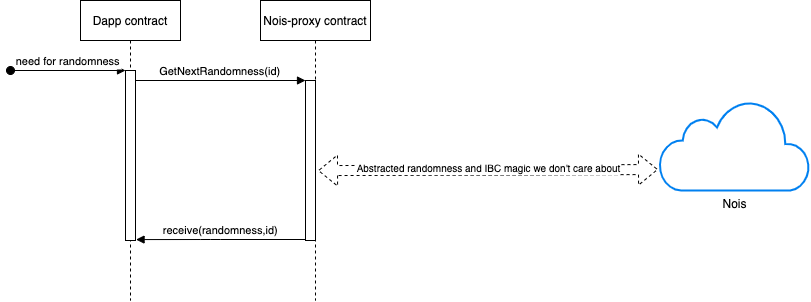

The diagram above was exported from draw.io. Its source (the exported page's mxGraphModel, read from the mxfile embedded in the PNG):
<mxGraphModel dx="1028" dy="536" grid="1" gridSize="10" guides="1" tooltips="1" connect="1" arrows="1" fold="1" page="1" pageScale="1" pageWidth="850" pageHeight="1100" math="0" shadow="0">
  <root>
    <mxCell id="0" />
    <mxCell id="1" parent="0" />
    <mxCell id="3nuBFxr9cyL0pnOWT2aG-1" value="Dapp contract" style="shape=umlLifeline;perimeter=lifelinePerimeter;container=1;collapsible=0;recursiveResize=0;rounded=0;shadow=0;strokeWidth=1;" parent="1" vertex="1">
      <mxGeometry x="120" y="80" width="100" height="300" as="geometry" />
    </mxCell>
    <mxCell id="3nuBFxr9cyL0pnOWT2aG-2" value="" style="points=[];perimeter=orthogonalPerimeter;rounded=0;shadow=0;strokeWidth=1;" parent="3nuBFxr9cyL0pnOWT2aG-1" vertex="1">
      <mxGeometry x="45" y="70" width="10" height="170" as="geometry" />
    </mxCell>
    <mxCell id="3nuBFxr9cyL0pnOWT2aG-3" value="need for randomness" style="verticalAlign=bottom;startArrow=oval;endArrow=block;startSize=8;shadow=0;strokeWidth=1;" parent="3nuBFxr9cyL0pnOWT2aG-1" target="3nuBFxr9cyL0pnOWT2aG-2" edge="1">
      <mxGeometry relative="1" as="geometry">
        <mxPoint x="-70" y="70" as="sourcePoint" />
      </mxGeometry>
    </mxCell>
    <mxCell id="3nuBFxr9cyL0pnOWT2aG-5" value="Nois-proxy contract" style="shape=umlLifeline;perimeter=lifelinePerimeter;container=1;collapsible=0;recursiveResize=0;rounded=0;shadow=0;strokeWidth=1;" parent="1" vertex="1">
      <mxGeometry x="300" y="80" width="110" height="300" as="geometry" />
    </mxCell>
    <mxCell id="3nuBFxr9cyL0pnOWT2aG-6" value="" style="points=[];perimeter=orthogonalPerimeter;rounded=0;shadow=0;strokeWidth=1;" parent="3nuBFxr9cyL0pnOWT2aG-5" vertex="1">
      <mxGeometry x="45" y="80" width="10" height="160" as="geometry" />
    </mxCell>
    <mxCell id="3nuBFxr9cyL0pnOWT2aG-8" value="GetNextRandomness(id)" style="verticalAlign=bottom;endArrow=block;entryX=0;entryY=0;shadow=0;strokeWidth=1;" parent="1" source="3nuBFxr9cyL0pnOWT2aG-2" target="3nuBFxr9cyL0pnOWT2aG-6" edge="1">
      <mxGeometry relative="1" as="geometry">
        <mxPoint x="275" y="160" as="sourcePoint" />
      </mxGeometry>
    </mxCell>
    <mxCell id="3nuBFxr9cyL0pnOWT2aG-9" value="receive(randomness,id)" style="verticalAlign=bottom;endArrow=block;shadow=0;strokeWidth=1;entryX=1.056;entryY=0.732;entryDx=0;entryDy=0;entryPerimeter=0;" parent="1" edge="1">
      <mxGeometry relative="1" as="geometry">
        <mxPoint x="345" y="319" as="sourcePoint" />
        <mxPoint x="175.55999999999995" y="319.0799999999999" as="targetPoint" />
        <Array as="points">
          <mxPoint x="250" y="319" />
        </Array>
      </mxGeometry>
    </mxCell>
    <mxCell id="7y25jENVmXjz-G6EN0GQ-2" value="Nois" style="html=1;verticalLabelPosition=bottom;align=center;labelBackgroundColor=#ffffff;verticalAlign=top;strokeWidth=2;strokeColor=#0080F0;shadow=0;dashed=0;shape=mxgraph.ios7.icons.cloud;" vertex="1" parent="1">
      <mxGeometry x="699" y="180" width="150" height="90" as="geometry" />
    </mxCell>
    <mxCell id="7y25jENVmXjz-G6EN0GQ-3" value="" style="shape=flexArrow;endArrow=classic;startArrow=classic;html=1;rounded=0;entryX=-0.01;entryY=0.767;entryDx=0;entryDy=0;entryPerimeter=0;exitX=0.523;exitY=0.567;exitDx=0;exitDy=0;exitPerimeter=0;dashed=1;" edge="1" parent="1" source="3nuBFxr9cyL0pnOWT2aG-5" target="7y25jENVmXjz-G6EN0GQ-2">
      <mxGeometry width="100" height="100" relative="1" as="geometry">
        <mxPoint x="370" y="290" as="sourcePoint" />
        <mxPoint x="470" y="190" as="targetPoint" />
      </mxGeometry>
    </mxCell>
    <mxCell id="7y25jENVmXjz-G6EN0GQ-4" value="&lt;font style=&quot;font-size: 10px;&quot;&gt;Abstracted randomness and IBC magic we don't care about&lt;/font&gt;" style="edgeLabel;html=1;align=center;verticalAlign=middle;resizable=0;points=[];" vertex="1" connectable="0" parent="7y25jENVmXjz-G6EN0GQ-3">
      <mxGeometry x="-0.0059" y="2" relative="1" as="geometry">
        <mxPoint as="offset" />
      </mxGeometry>
    </mxCell>
  </root>
</mxGraphModel>